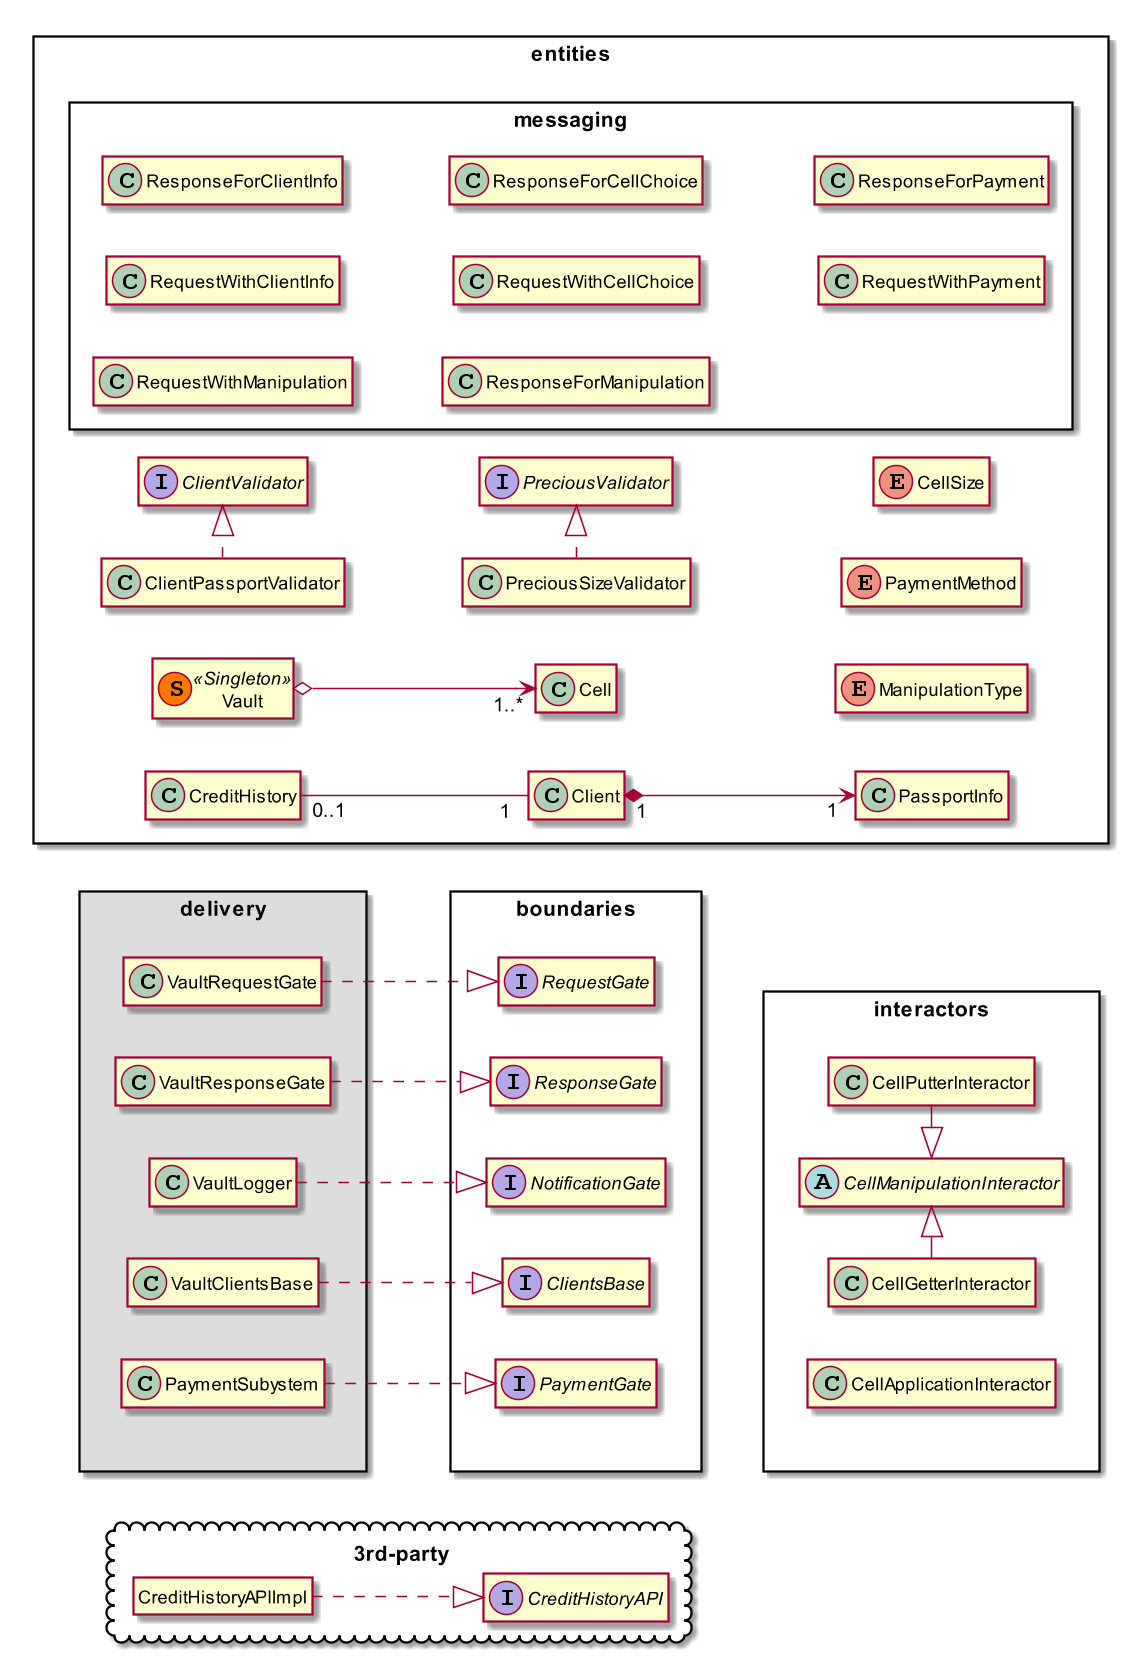

The diagram above was rendered by PlantUML. Its source (embedded in the PNG):
@startuml
scale 1.5
left to right direction
hide members

package delivery <<Rectangle>> #DDDDDD {
  class VaultRequestGate 
  class VaultResponseGate
  class VaultLogger
  class VaultClientsBase
  class PaymentSubystem
}

package boundaries <<Rectangle>> {
  interface RequestGate
  interface ResponseGate
  interface NotificationGate
  interface ClientsBase
  interface PaymentGate
}

VaultRequestGate ..|> RequestGate
VaultResponseGate ..|> ResponseGate
VaultLogger ..|> NotificationGate
VaultClientsBase ..|> ClientsBase
PaymentSubystem ..|> PaymentGate

package 3rd-party <<Cloud>> {
  class CreditHistoryAPIImpl
  hide CreditHistoryAPIImpl circle
  interface CreditHistoryAPI
}
CreditHistoryAPIImpl .d.|> CreditHistoryAPI

package interactors <<Rectangle>> {
  class CellApplicationInteractor
  abstract class CellManipulationInteractor
  CellManipulationInteractor <|- CellPutterInteractor
  CellGetterInteractor -|> CellManipulationInteractor
}

package entities <<Rectangle>> {
  class Vault << (S,#FF7700) Singleton >>
 
  Vault o--> "1..*" Cell 
  Client "1 "  *--> "1 " PassportInfo
  CreditHistory "0..1" -- "1 " Client
  
  enum CellSize
  enum PaymentMethod
  enum ManipulationType
  PreciousValidator -[hidden]- CellSize
  PreciousSizeValidator -[hidden]- PaymentMethod
  Cell -[hidden]- ManipulationType
  
  package messaging <<Rectangle>> {
  	class ResponseForClientInfo
	class ResponseForCellChoice
	class ResponseForPayment
    class RequestWithClientInfo
    class RequestWithCellChoice
    class RequestWithPayment
	class RequestWithManipulation
	class ResponseForManipulation
  }
  RequestWithClientInfo -[hidden]- RequestWithCellChoice
  RequestWithCellChoice -[hidden]- RequestWithPayment
  ResponseForClientInfo -[hidden]- ResponseForCellChoice
  ResponseForCellChoice -[hidden]- ResponseForPayment
  RequestWithManipulation -[hidden]- ResponseForManipulation
  
  interface PreciousValidator
  class PreciousSizeValidator
  PreciousSizeValidator .|> PreciousValidator
  
  interface ClientValidator
  class ClientPassportValidator
  ClientPassportValidator .|> ClientValidator
  ClientValidator -[hidden]- PreciousValidator
}

delivery -[hidden]- boundaries
boundaries -[hidden]- interactors
CreditHistoryAPIImpl -[hidden]- boundaries


 
@enduml